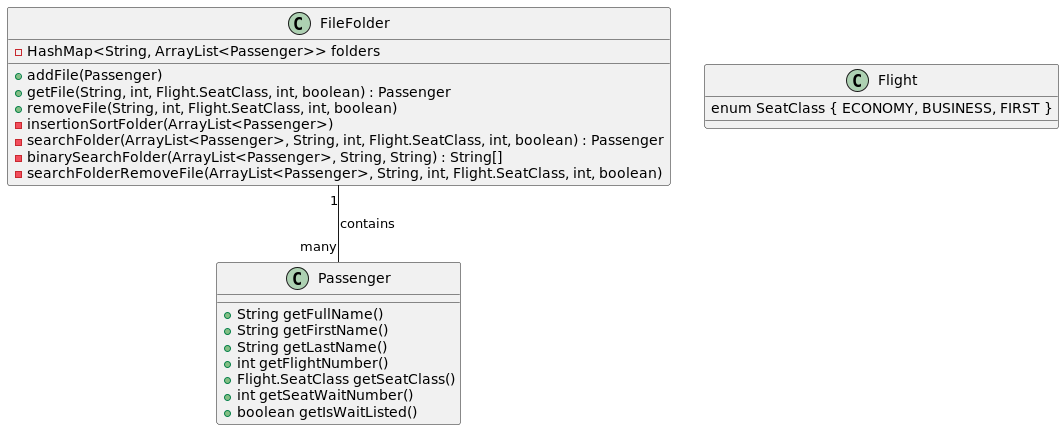

The diagram above was rendered by PlantUML. Its source (embedded in the PNG):
@startuml
class FileFolder {
    -HashMap<String, ArrayList<Passenger>> folders

    +addFile(Passenger)
    +getFile(String, int, Flight.SeatClass, int, boolean) : Passenger
    +removeFile(String, int, Flight.SeatClass, int, boolean)
    -insertionSortFolder(ArrayList<Passenger>)
    -searchFolder(ArrayList<Passenger>, String, int, Flight.SeatClass, int, boolean) : Passenger
    -binarySearchFolder(ArrayList<Passenger>, String, String) : String[]
    -searchFolderRemoveFile(ArrayList<Passenger>, String, int, Flight.SeatClass, int, boolean)
}

class Passenger {
    +String getFullName()
    +String getFirstName()
    +String getLastName()
    +int getFlightNumber()
    +Flight.SeatClass getSeatClass()
    +int getSeatWaitNumber()
    +boolean getIsWaitListed()
}

class Flight {
    enum SeatClass { ECONOMY, BUSINESS, FIRST }
}
FileFolder "1" -- "many" Passenger : contains
@enduml